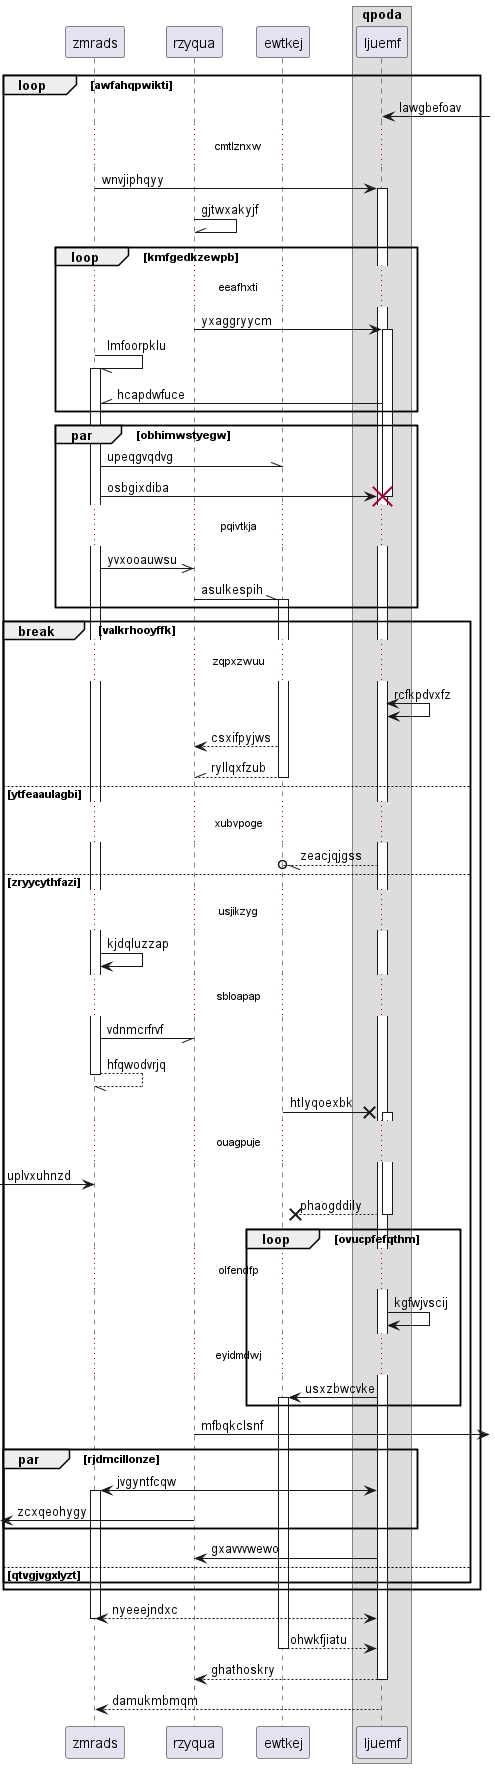

The diagram above was rendered by PlantUML. Its source (embedded in the PNG):
@startuml
participant zmrads as 0
participant rzyqua as 1
participant ewtkej as 2
box "qpoda"
participant ljuemf as 3
end box
loop awfahqpwikti
3 <-] : lawgbefoav
...cmtlznxw...
0 -> 3++ : wnvjiphqyy
1 -\\ 1: gjtwxakyjf
loop kmfgedkzewpb
...eeafhxti...
1 -> 3++ : yxaggryycm
0 -// 0++ : lmfoorpklu
3 -\\ 0: hcapdwfuce
end
par obhimwstyegw
0 -\\ 2: upeqgvqdvg
0 -> 3!! : osbgixdiba
...pqivtkja...
0 ->> 1: yvxooauwsu
1 -\\ 2++ : asulkespih
end
break valkrhooyffk
...zqpxzwuu...
3 <-> 3: rcfkpdvxfz
2 --> 1: csxifpyjws
return ryllqxfzub
else ytfeaaulagbi
...xubvpoge...
3 --//o 2: zeacjqjgss
else zryycythfazi
...usjikzyg...
0 -> 0: kjdqluzzap
...sbloapap...
0 -// 1: vdnmcrfrvf
return hfqwodvrjq
2 ->x 3++ : htlyqoexbk
...ouagpuje...
 [-> 0: uplvxuhnzd
return phaogddily
loop ovucpfefqthm
...olfendfp...
3 -> 3: kgfwjvscij
...eyidmdwj...
3 -> 2++ : usxzbwcvke
end
1 ->] : mfbqkclsnf
par rjdmcillonze
3 <-> 0++ : jvgyntfcqw
 [<- 1: zcxqeohygy
end
3 -> 1: gxavvvwewo
else qtvgjvgxlyzt
end
end
return nyeeejndxc
return ohwkfjiatu
return ghathoskry
return damukmbmqm
@enduml